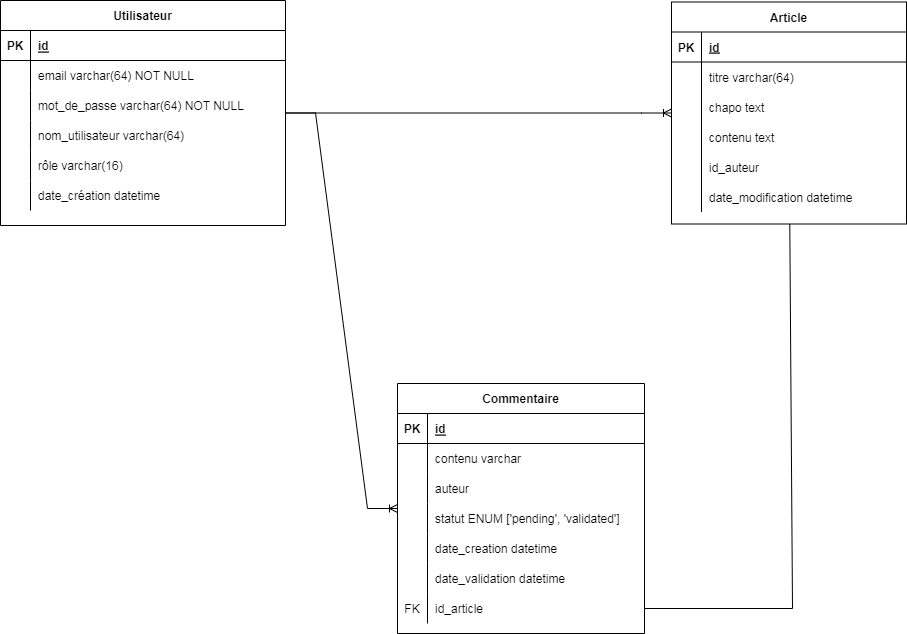

The diagram above was exported from draw.io. Its source (the exported page's mxGraphModel, read from the mxfile embedded in the PNG):
<mxGraphModel dx="528" dy="565" grid="0" gridSize="10" guides="1" tooltips="1" connect="1" arrows="1" fold="1" page="1" pageScale="1" pageWidth="1169" pageHeight="827" math="0" shadow="0">
  <root>
    <mxCell id="0" />
    <mxCell id="1" parent="0" />
    <mxCell id="Of_Uwwb_a9oSiiSaMojb-1" value="Utilisateur" style="shape=table;startSize=30;container=1;collapsible=1;childLayout=tableLayout;fixedRows=1;rowLines=0;fontStyle=1;align=center;resizeLast=1;" parent="1" vertex="1">
      <mxGeometry x="163" y="27" width="285" height="225" as="geometry">
        <mxRectangle x="167" y="120" width="57" height="30" as="alternateBounds" />
      </mxGeometry>
    </mxCell>
    <mxCell id="Of_Uwwb_a9oSiiSaMojb-2" value="" style="shape=partialRectangle;collapsible=0;dropTarget=0;pointerEvents=0;fillColor=none;top=0;left=0;bottom=1;right=0;points=[[0,0.5],[1,0.5]];portConstraint=eastwest;" parent="Of_Uwwb_a9oSiiSaMojb-1" vertex="1">
      <mxGeometry y="30" width="285" height="30" as="geometry" />
    </mxCell>
    <mxCell id="Of_Uwwb_a9oSiiSaMojb-3" value="PK" style="shape=partialRectangle;connectable=0;fillColor=none;top=0;left=0;bottom=0;right=0;fontStyle=1;overflow=hidden;" parent="Of_Uwwb_a9oSiiSaMojb-2" vertex="1">
      <mxGeometry width="30" height="30" as="geometry">
        <mxRectangle width="30" height="30" as="alternateBounds" />
      </mxGeometry>
    </mxCell>
    <mxCell id="Of_Uwwb_a9oSiiSaMojb-4" value="id" style="shape=partialRectangle;connectable=0;fillColor=none;top=0;left=0;bottom=0;right=0;align=left;spacingLeft=6;fontStyle=5;overflow=hidden;" parent="Of_Uwwb_a9oSiiSaMojb-2" vertex="1">
      <mxGeometry x="30" width="255" height="30" as="geometry">
        <mxRectangle width="255" height="30" as="alternateBounds" />
      </mxGeometry>
    </mxCell>
    <mxCell id="Of_Uwwb_a9oSiiSaMojb-5" value="" style="shape=partialRectangle;collapsible=0;dropTarget=0;pointerEvents=0;fillColor=none;top=0;left=0;bottom=0;right=0;points=[[0,0.5],[1,0.5]];portConstraint=eastwest;" parent="Of_Uwwb_a9oSiiSaMojb-1" vertex="1">
      <mxGeometry y="60" width="285" height="30" as="geometry" />
    </mxCell>
    <mxCell id="Of_Uwwb_a9oSiiSaMojb-6" value="" style="shape=partialRectangle;connectable=0;fillColor=none;top=0;left=0;bottom=0;right=0;editable=1;overflow=hidden;" parent="Of_Uwwb_a9oSiiSaMojb-5" vertex="1">
      <mxGeometry width="30" height="30" as="geometry">
        <mxRectangle width="30" height="30" as="alternateBounds" />
      </mxGeometry>
    </mxCell>
    <mxCell id="Of_Uwwb_a9oSiiSaMojb-7" value="email varchar(64) NOT NULL" style="shape=partialRectangle;connectable=0;fillColor=none;top=0;left=0;bottom=0;right=0;align=left;spacingLeft=6;overflow=hidden;" parent="Of_Uwwb_a9oSiiSaMojb-5" vertex="1">
      <mxGeometry x="30" width="255" height="30" as="geometry">
        <mxRectangle width="255" height="30" as="alternateBounds" />
      </mxGeometry>
    </mxCell>
    <mxCell id="Of_Uwwb_a9oSiiSaMojb-8" value="" style="shape=partialRectangle;collapsible=0;dropTarget=0;pointerEvents=0;fillColor=none;top=0;left=0;bottom=0;right=0;points=[[0,0.5],[1,0.5]];portConstraint=eastwest;" parent="Of_Uwwb_a9oSiiSaMojb-1" vertex="1">
      <mxGeometry y="90" width="285" height="30" as="geometry" />
    </mxCell>
    <mxCell id="Of_Uwwb_a9oSiiSaMojb-9" value="" style="shape=partialRectangle;connectable=0;fillColor=none;top=0;left=0;bottom=0;right=0;editable=1;overflow=hidden;" parent="Of_Uwwb_a9oSiiSaMojb-8" vertex="1">
      <mxGeometry width="30" height="30" as="geometry">
        <mxRectangle width="30" height="30" as="alternateBounds" />
      </mxGeometry>
    </mxCell>
    <mxCell id="Of_Uwwb_a9oSiiSaMojb-10" value="mot_de_passe varchar(64) NOT NULL" style="shape=partialRectangle;connectable=0;fillColor=none;top=0;left=0;bottom=0;right=0;align=left;spacingLeft=6;overflow=hidden;" parent="Of_Uwwb_a9oSiiSaMojb-8" vertex="1">
      <mxGeometry x="30" width="255" height="30" as="geometry">
        <mxRectangle width="255" height="30" as="alternateBounds" />
      </mxGeometry>
    </mxCell>
    <mxCell id="Of_Uwwb_a9oSiiSaMojb-11" value="" style="shape=partialRectangle;collapsible=0;dropTarget=0;pointerEvents=0;fillColor=none;top=0;left=0;bottom=0;right=0;points=[[0,0.5],[1,0.5]];portConstraint=eastwest;" parent="Of_Uwwb_a9oSiiSaMojb-1" vertex="1">
      <mxGeometry y="120" width="285" height="30" as="geometry" />
    </mxCell>
    <mxCell id="Of_Uwwb_a9oSiiSaMojb-12" value="" style="shape=partialRectangle;connectable=0;fillColor=none;top=0;left=0;bottom=0;right=0;editable=1;overflow=hidden;" parent="Of_Uwwb_a9oSiiSaMojb-11" vertex="1">
      <mxGeometry width="30" height="30" as="geometry">
        <mxRectangle width="30" height="30" as="alternateBounds" />
      </mxGeometry>
    </mxCell>
    <mxCell id="Of_Uwwb_a9oSiiSaMojb-13" value="nom_utilisateur varchar(64)" style="shape=partialRectangle;connectable=0;fillColor=none;top=0;left=0;bottom=0;right=0;align=left;spacingLeft=6;overflow=hidden;" parent="Of_Uwwb_a9oSiiSaMojb-11" vertex="1">
      <mxGeometry x="30" width="255" height="30" as="geometry">
        <mxRectangle width="255" height="30" as="alternateBounds" />
      </mxGeometry>
    </mxCell>
    <mxCell id="Of_Uwwb_a9oSiiSaMojb-16" value="" style="shape=partialRectangle;collapsible=0;dropTarget=0;pointerEvents=0;fillColor=none;top=0;left=0;bottom=0;right=0;points=[[0,0.5],[1,0.5]];portConstraint=eastwest;" parent="Of_Uwwb_a9oSiiSaMojb-1" vertex="1">
      <mxGeometry y="150" width="285" height="30" as="geometry" />
    </mxCell>
    <mxCell id="Of_Uwwb_a9oSiiSaMojb-17" value="" style="shape=partialRectangle;connectable=0;fillColor=none;top=0;left=0;bottom=0;right=0;editable=1;overflow=hidden;" parent="Of_Uwwb_a9oSiiSaMojb-16" vertex="1">
      <mxGeometry width="30" height="30" as="geometry">
        <mxRectangle width="30" height="30" as="alternateBounds" />
      </mxGeometry>
    </mxCell>
    <mxCell id="Of_Uwwb_a9oSiiSaMojb-18" value="rôle varchar(16)" style="shape=partialRectangle;connectable=0;fillColor=none;top=0;left=0;bottom=0;right=0;align=left;spacingLeft=6;overflow=hidden;" parent="Of_Uwwb_a9oSiiSaMojb-16" vertex="1">
      <mxGeometry x="30" width="255" height="30" as="geometry">
        <mxRectangle width="255" height="30" as="alternateBounds" />
      </mxGeometry>
    </mxCell>
    <mxCell id="Of_Uwwb_a9oSiiSaMojb-26" value="" style="shape=partialRectangle;collapsible=0;dropTarget=0;pointerEvents=0;fillColor=none;top=0;left=0;bottom=0;right=0;points=[[0,0.5],[1,0.5]];portConstraint=eastwest;" parent="Of_Uwwb_a9oSiiSaMojb-1" vertex="1">
      <mxGeometry y="180" width="285" height="30" as="geometry" />
    </mxCell>
    <mxCell id="Of_Uwwb_a9oSiiSaMojb-27" value="" style="shape=partialRectangle;connectable=0;fillColor=none;top=0;left=0;bottom=0;right=0;editable=1;overflow=hidden;" parent="Of_Uwwb_a9oSiiSaMojb-26" vertex="1">
      <mxGeometry width="30" height="30" as="geometry">
        <mxRectangle width="30" height="30" as="alternateBounds" />
      </mxGeometry>
    </mxCell>
    <mxCell id="Of_Uwwb_a9oSiiSaMojb-28" value="date_création datetime" style="shape=partialRectangle;connectable=0;fillColor=none;top=0;left=0;bottom=0;right=0;align=left;spacingLeft=6;overflow=hidden;" parent="Of_Uwwb_a9oSiiSaMojb-26" vertex="1">
      <mxGeometry x="30" width="255" height="30" as="geometry">
        <mxRectangle width="255" height="30" as="alternateBounds" />
      </mxGeometry>
    </mxCell>
    <mxCell id="Of_Uwwb_a9oSiiSaMojb-29" value="Article" style="shape=table;startSize=30;container=1;collapsible=1;childLayout=tableLayout;fixedRows=1;rowLines=0;fontStyle=1;align=center;resizeLast=1;" parent="1" vertex="1">
      <mxGeometry x="834" y="28.5" width="235" height="222" as="geometry" />
    </mxCell>
    <mxCell id="Of_Uwwb_a9oSiiSaMojb-30" value="" style="shape=partialRectangle;collapsible=0;dropTarget=0;pointerEvents=0;fillColor=none;top=0;left=0;bottom=1;right=0;points=[[0,0.5],[1,0.5]];portConstraint=eastwest;" parent="Of_Uwwb_a9oSiiSaMojb-29" vertex="1">
      <mxGeometry y="30" width="235" height="30" as="geometry" />
    </mxCell>
    <mxCell id="Of_Uwwb_a9oSiiSaMojb-31" value="PK" style="shape=partialRectangle;connectable=0;fillColor=none;top=0;left=0;bottom=0;right=0;fontStyle=1;overflow=hidden;" parent="Of_Uwwb_a9oSiiSaMojb-30" vertex="1">
      <mxGeometry width="30" height="30" as="geometry">
        <mxRectangle width="30" height="30" as="alternateBounds" />
      </mxGeometry>
    </mxCell>
    <mxCell id="Of_Uwwb_a9oSiiSaMojb-32" value="id" style="shape=partialRectangle;connectable=0;fillColor=none;top=0;left=0;bottom=0;right=0;align=left;spacingLeft=6;fontStyle=5;overflow=hidden;" parent="Of_Uwwb_a9oSiiSaMojb-30" vertex="1">
      <mxGeometry x="30" width="205" height="30" as="geometry">
        <mxRectangle width="205" height="30" as="alternateBounds" />
      </mxGeometry>
    </mxCell>
    <mxCell id="Of_Uwwb_a9oSiiSaMojb-33" value="" style="shape=partialRectangle;collapsible=0;dropTarget=0;pointerEvents=0;fillColor=none;top=0;left=0;bottom=0;right=0;points=[[0,0.5],[1,0.5]];portConstraint=eastwest;" parent="Of_Uwwb_a9oSiiSaMojb-29" vertex="1">
      <mxGeometry y="60" width="235" height="30" as="geometry" />
    </mxCell>
    <mxCell id="Of_Uwwb_a9oSiiSaMojb-34" value="" style="shape=partialRectangle;connectable=0;fillColor=none;top=0;left=0;bottom=0;right=0;editable=1;overflow=hidden;" parent="Of_Uwwb_a9oSiiSaMojb-33" vertex="1">
      <mxGeometry width="30" height="30" as="geometry">
        <mxRectangle width="30" height="30" as="alternateBounds" />
      </mxGeometry>
    </mxCell>
    <mxCell id="Of_Uwwb_a9oSiiSaMojb-35" value="titre varchar(64)" style="shape=partialRectangle;connectable=0;fillColor=none;top=0;left=0;bottom=0;right=0;align=left;spacingLeft=6;overflow=hidden;" parent="Of_Uwwb_a9oSiiSaMojb-33" vertex="1">
      <mxGeometry x="30" width="205" height="30" as="geometry">
        <mxRectangle width="205" height="30" as="alternateBounds" />
      </mxGeometry>
    </mxCell>
    <mxCell id="Of_Uwwb_a9oSiiSaMojb-94" value="" style="shape=partialRectangle;collapsible=0;dropTarget=0;pointerEvents=0;fillColor=none;top=0;left=0;bottom=0;right=0;points=[[0,0.5],[1,0.5]];portConstraint=eastwest;" parent="Of_Uwwb_a9oSiiSaMojb-29" vertex="1">
      <mxGeometry y="90" width="235" height="30" as="geometry" />
    </mxCell>
    <mxCell id="Of_Uwwb_a9oSiiSaMojb-95" value="" style="shape=partialRectangle;connectable=0;fillColor=none;top=0;left=0;bottom=0;right=0;editable=1;overflow=hidden;" parent="Of_Uwwb_a9oSiiSaMojb-94" vertex="1">
      <mxGeometry width="30" height="30" as="geometry">
        <mxRectangle width="30" height="30" as="alternateBounds" />
      </mxGeometry>
    </mxCell>
    <mxCell id="Of_Uwwb_a9oSiiSaMojb-96" value="chapo text" style="shape=partialRectangle;connectable=0;fillColor=none;top=0;left=0;bottom=0;right=0;align=left;spacingLeft=6;overflow=hidden;" parent="Of_Uwwb_a9oSiiSaMojb-94" vertex="1">
      <mxGeometry x="30" width="205" height="30" as="geometry">
        <mxRectangle width="205" height="30" as="alternateBounds" />
      </mxGeometry>
    </mxCell>
    <mxCell id="Of_Uwwb_a9oSiiSaMojb-36" value="" style="shape=partialRectangle;collapsible=0;dropTarget=0;pointerEvents=0;fillColor=none;top=0;left=0;bottom=0;right=0;points=[[0,0.5],[1,0.5]];portConstraint=eastwest;" parent="Of_Uwwb_a9oSiiSaMojb-29" vertex="1">
      <mxGeometry y="120" width="235" height="30" as="geometry" />
    </mxCell>
    <mxCell id="Of_Uwwb_a9oSiiSaMojb-37" value="" style="shape=partialRectangle;connectable=0;fillColor=none;top=0;left=0;bottom=0;right=0;editable=1;overflow=hidden;" parent="Of_Uwwb_a9oSiiSaMojb-36" vertex="1">
      <mxGeometry width="30" height="30" as="geometry">
        <mxRectangle width="30" height="30" as="alternateBounds" />
      </mxGeometry>
    </mxCell>
    <mxCell id="Of_Uwwb_a9oSiiSaMojb-38" value="contenu text" style="shape=partialRectangle;connectable=0;fillColor=none;top=0;left=0;bottom=0;right=0;align=left;spacingLeft=6;overflow=hidden;" parent="Of_Uwwb_a9oSiiSaMojb-36" vertex="1">
      <mxGeometry x="30" width="205" height="30" as="geometry">
        <mxRectangle width="205" height="30" as="alternateBounds" />
      </mxGeometry>
    </mxCell>
    <mxCell id="jnaZPf9-9sHkwgslRiEh-20" value="" style="shape=tableRow;horizontal=0;startSize=0;swimlaneHead=0;swimlaneBody=0;fillColor=none;collapsible=0;dropTarget=0;points=[[0,0.5],[1,0.5]];portConstraint=eastwest;top=0;left=0;right=0;bottom=0;" parent="Of_Uwwb_a9oSiiSaMojb-29" vertex="1">
      <mxGeometry y="150" width="235" height="30" as="geometry" />
    </mxCell>
    <mxCell id="jnaZPf9-9sHkwgslRiEh-21" value="" style="shape=partialRectangle;connectable=0;fillColor=none;top=0;left=0;bottom=0;right=0;editable=1;overflow=hidden;" parent="jnaZPf9-9sHkwgslRiEh-20" vertex="1">
      <mxGeometry width="30" height="30" as="geometry">
        <mxRectangle width="30" height="30" as="alternateBounds" />
      </mxGeometry>
    </mxCell>
    <mxCell id="jnaZPf9-9sHkwgslRiEh-22" value="id_auteur" style="shape=partialRectangle;connectable=0;fillColor=none;top=0;left=0;bottom=0;right=0;align=left;spacingLeft=6;overflow=hidden;" parent="jnaZPf9-9sHkwgslRiEh-20" vertex="1">
      <mxGeometry x="30" width="205" height="30" as="geometry">
        <mxRectangle width="205" height="30" as="alternateBounds" />
      </mxGeometry>
    </mxCell>
    <mxCell id="Of_Uwwb_a9oSiiSaMojb-39" value="" style="shape=partialRectangle;collapsible=0;dropTarget=0;pointerEvents=0;fillColor=none;top=0;left=0;bottom=0;right=0;points=[[0,0.5],[1,0.5]];portConstraint=eastwest;" parent="Of_Uwwb_a9oSiiSaMojb-29" vertex="1">
      <mxGeometry y="180" width="235" height="30" as="geometry" />
    </mxCell>
    <mxCell id="Of_Uwwb_a9oSiiSaMojb-40" value="" style="shape=partialRectangle;connectable=0;fillColor=none;top=0;left=0;bottom=0;right=0;editable=1;overflow=hidden;" parent="Of_Uwwb_a9oSiiSaMojb-39" vertex="1">
      <mxGeometry width="30" height="30" as="geometry">
        <mxRectangle width="30" height="30" as="alternateBounds" />
      </mxGeometry>
    </mxCell>
    <mxCell id="Of_Uwwb_a9oSiiSaMojb-41" value="date_modification datetime" style="shape=partialRectangle;connectable=0;fillColor=none;top=0;left=0;bottom=0;right=0;align=left;spacingLeft=6;overflow=hidden;" parent="Of_Uwwb_a9oSiiSaMojb-39" vertex="1">
      <mxGeometry x="30" width="205" height="30" as="geometry">
        <mxRectangle width="205" height="30" as="alternateBounds" />
      </mxGeometry>
    </mxCell>
    <mxCell id="Of_Uwwb_a9oSiiSaMojb-48" value="Commentaire" style="shape=table;startSize=30;container=1;collapsible=1;childLayout=tableLayout;fixedRows=1;rowLines=0;fontStyle=1;align=center;resizeLast=1;" parent="1" vertex="1">
      <mxGeometry x="560" y="410" width="247" height="250" as="geometry" />
    </mxCell>
    <mxCell id="Of_Uwwb_a9oSiiSaMojb-49" value="" style="shape=partialRectangle;collapsible=0;dropTarget=0;pointerEvents=0;fillColor=none;top=0;left=0;bottom=1;right=0;points=[[0,0.5],[1,0.5]];portConstraint=eastwest;" parent="Of_Uwwb_a9oSiiSaMojb-48" vertex="1">
      <mxGeometry y="30" width="247" height="30" as="geometry" />
    </mxCell>
    <mxCell id="Of_Uwwb_a9oSiiSaMojb-50" value="PK" style="shape=partialRectangle;connectable=0;fillColor=none;top=0;left=0;bottom=0;right=0;fontStyle=1;overflow=hidden;" parent="Of_Uwwb_a9oSiiSaMojb-49" vertex="1">
      <mxGeometry width="30" height="30" as="geometry">
        <mxRectangle width="30" height="30" as="alternateBounds" />
      </mxGeometry>
    </mxCell>
    <mxCell id="Of_Uwwb_a9oSiiSaMojb-51" value="id" style="shape=partialRectangle;connectable=0;fillColor=none;top=0;left=0;bottom=0;right=0;align=left;spacingLeft=6;fontStyle=5;overflow=hidden;" parent="Of_Uwwb_a9oSiiSaMojb-49" vertex="1">
      <mxGeometry x="30" width="217" height="30" as="geometry">
        <mxRectangle width="217" height="30" as="alternateBounds" />
      </mxGeometry>
    </mxCell>
    <mxCell id="Of_Uwwb_a9oSiiSaMojb-52" value="" style="shape=partialRectangle;collapsible=0;dropTarget=0;pointerEvents=0;fillColor=none;top=0;left=0;bottom=0;right=0;points=[[0,0.5],[1,0.5]];portConstraint=eastwest;" parent="Of_Uwwb_a9oSiiSaMojb-48" vertex="1">
      <mxGeometry y="60" width="247" height="30" as="geometry" />
    </mxCell>
    <mxCell id="Of_Uwwb_a9oSiiSaMojb-53" value="" style="shape=partialRectangle;connectable=0;fillColor=none;top=0;left=0;bottom=0;right=0;editable=1;overflow=hidden;" parent="Of_Uwwb_a9oSiiSaMojb-52" vertex="1">
      <mxGeometry width="30" height="30" as="geometry">
        <mxRectangle width="30" height="30" as="alternateBounds" />
      </mxGeometry>
    </mxCell>
    <mxCell id="Of_Uwwb_a9oSiiSaMojb-54" value="contenu varchar" style="shape=partialRectangle;connectable=0;fillColor=none;top=0;left=0;bottom=0;right=0;align=left;spacingLeft=6;overflow=hidden;" parent="Of_Uwwb_a9oSiiSaMojb-52" vertex="1">
      <mxGeometry x="30" width="217" height="30" as="geometry">
        <mxRectangle width="217" height="30" as="alternateBounds" />
      </mxGeometry>
    </mxCell>
    <mxCell id="jnaZPf9-9sHkwgslRiEh-23" value="" style="shape=tableRow;horizontal=0;startSize=0;swimlaneHead=0;swimlaneBody=0;fillColor=none;collapsible=0;dropTarget=0;points=[[0,0.5],[1,0.5]];portConstraint=eastwest;top=0;left=0;right=0;bottom=0;" parent="Of_Uwwb_a9oSiiSaMojb-48" vertex="1">
      <mxGeometry y="90" width="247" height="30" as="geometry" />
    </mxCell>
    <mxCell id="jnaZPf9-9sHkwgslRiEh-24" value="" style="shape=partialRectangle;connectable=0;fillColor=none;top=0;left=0;bottom=0;right=0;editable=1;overflow=hidden;" parent="jnaZPf9-9sHkwgslRiEh-23" vertex="1">
      <mxGeometry width="30" height="30" as="geometry">
        <mxRectangle width="30" height="30" as="alternateBounds" />
      </mxGeometry>
    </mxCell>
    <mxCell id="jnaZPf9-9sHkwgslRiEh-25" value="auteur" style="shape=partialRectangle;connectable=0;fillColor=none;top=0;left=0;bottom=0;right=0;align=left;spacingLeft=6;overflow=hidden;" parent="jnaZPf9-9sHkwgslRiEh-23" vertex="1">
      <mxGeometry x="30" width="217" height="30" as="geometry">
        <mxRectangle width="217" height="30" as="alternateBounds" />
      </mxGeometry>
    </mxCell>
    <mxCell id="Of_Uwwb_a9oSiiSaMojb-55" value="" style="shape=partialRectangle;collapsible=0;dropTarget=0;pointerEvents=0;fillColor=none;top=0;left=0;bottom=0;right=0;points=[[0,0.5],[1,0.5]];portConstraint=eastwest;" parent="Of_Uwwb_a9oSiiSaMojb-48" vertex="1">
      <mxGeometry y="120" width="247" height="30" as="geometry" />
    </mxCell>
    <mxCell id="Of_Uwwb_a9oSiiSaMojb-56" value="" style="shape=partialRectangle;connectable=0;fillColor=none;top=0;left=0;bottom=0;right=0;editable=1;overflow=hidden;" parent="Of_Uwwb_a9oSiiSaMojb-55" vertex="1">
      <mxGeometry width="30" height="30" as="geometry">
        <mxRectangle width="30" height="30" as="alternateBounds" />
      </mxGeometry>
    </mxCell>
    <mxCell id="Of_Uwwb_a9oSiiSaMojb-57" value="statut ENUM ['pending', 'validated']" style="shape=partialRectangle;connectable=0;fillColor=none;top=0;left=0;bottom=0;right=0;align=left;spacingLeft=6;overflow=hidden;" parent="Of_Uwwb_a9oSiiSaMojb-55" vertex="1">
      <mxGeometry x="30" width="217" height="30" as="geometry">
        <mxRectangle width="217" height="30" as="alternateBounds" />
      </mxGeometry>
    </mxCell>
    <mxCell id="jnaZPf9-9sHkwgslRiEh-4" value="" style="shape=tableRow;horizontal=0;startSize=0;swimlaneHead=0;swimlaneBody=0;fillColor=none;collapsible=0;dropTarget=0;points=[[0,0.5],[1,0.5]];portConstraint=eastwest;top=0;left=0;right=0;bottom=0;" parent="Of_Uwwb_a9oSiiSaMojb-48" vertex="1">
      <mxGeometry y="150" width="247" height="30" as="geometry" />
    </mxCell>
    <mxCell id="jnaZPf9-9sHkwgslRiEh-5" value="" style="shape=partialRectangle;connectable=0;fillColor=none;top=0;left=0;bottom=0;right=0;editable=1;overflow=hidden;" parent="jnaZPf9-9sHkwgslRiEh-4" vertex="1">
      <mxGeometry width="30" height="30" as="geometry">
        <mxRectangle width="30" height="30" as="alternateBounds" />
      </mxGeometry>
    </mxCell>
    <mxCell id="jnaZPf9-9sHkwgslRiEh-6" value="date_creation datetime" style="shape=partialRectangle;connectable=0;fillColor=none;top=0;left=0;bottom=0;right=0;align=left;spacingLeft=6;overflow=hidden;" parent="jnaZPf9-9sHkwgslRiEh-4" vertex="1">
      <mxGeometry x="30" width="217" height="30" as="geometry">
        <mxRectangle width="217" height="30" as="alternateBounds" />
      </mxGeometry>
    </mxCell>
    <mxCell id="Of_Uwwb_a9oSiiSaMojb-63" value="" style="shape=partialRectangle;collapsible=0;dropTarget=0;pointerEvents=0;fillColor=none;top=0;left=0;bottom=0;right=0;points=[[0,0.5],[1,0.5]];portConstraint=eastwest;" parent="Of_Uwwb_a9oSiiSaMojb-48" vertex="1">
      <mxGeometry y="180" width="247" height="30" as="geometry" />
    </mxCell>
    <mxCell id="Of_Uwwb_a9oSiiSaMojb-64" value="" style="shape=partialRectangle;connectable=0;fillColor=none;top=0;left=0;bottom=0;right=0;editable=1;overflow=hidden;" parent="Of_Uwwb_a9oSiiSaMojb-63" vertex="1">
      <mxGeometry width="30" height="30" as="geometry">
        <mxRectangle width="30" height="30" as="alternateBounds" />
      </mxGeometry>
    </mxCell>
    <mxCell id="Of_Uwwb_a9oSiiSaMojb-65" value="date_validation datetime" style="shape=partialRectangle;connectable=0;fillColor=none;top=0;left=0;bottom=0;right=0;align=left;spacingLeft=6;overflow=hidden;" parent="Of_Uwwb_a9oSiiSaMojb-63" vertex="1">
      <mxGeometry x="30" width="217" height="30" as="geometry">
        <mxRectangle width="217" height="30" as="alternateBounds" />
      </mxGeometry>
    </mxCell>
    <mxCell id="EPDNLt6hTGw4PCBlFuPs-1" value="" style="shape=tableRow;horizontal=0;startSize=0;swimlaneHead=0;swimlaneBody=0;fillColor=none;collapsible=0;dropTarget=0;points=[[0,0.5],[1,0.5]];portConstraint=eastwest;top=0;left=0;right=0;bottom=0;" parent="Of_Uwwb_a9oSiiSaMojb-48" vertex="1">
      <mxGeometry y="210" width="247" height="30" as="geometry" />
    </mxCell>
    <mxCell id="EPDNLt6hTGw4PCBlFuPs-2" value="FK" style="shape=partialRectangle;connectable=0;fillColor=none;top=0;left=0;bottom=0;right=0;fontStyle=0;overflow=hidden;" parent="EPDNLt6hTGw4PCBlFuPs-1" vertex="1">
      <mxGeometry width="30" height="30" as="geometry">
        <mxRectangle width="30" height="30" as="alternateBounds" />
      </mxGeometry>
    </mxCell>
    <mxCell id="EPDNLt6hTGw4PCBlFuPs-3" value="id_article" style="shape=partialRectangle;connectable=0;fillColor=none;top=0;left=0;bottom=0;right=0;align=left;spacingLeft=6;fontStyle=0;overflow=hidden;" parent="EPDNLt6hTGw4PCBlFuPs-1" vertex="1">
      <mxGeometry x="30" width="217" height="30" as="geometry">
        <mxRectangle width="217" height="30" as="alternateBounds" />
      </mxGeometry>
    </mxCell>
    <mxCell id="96Y5MvcRa5GuIPdw_CU--42" value="" style="endArrow=none;html=1;rounded=0;targetPerimeterSpacing=0;" parent="1" source="EPDNLt6hTGw4PCBlFuPs-1" target="Of_Uwwb_a9oSiiSaMojb-29" edge="1">
      <mxGeometry relative="1" as="geometry">
        <mxPoint x="948.8529411764705" y="477" as="sourcePoint" />
        <mxPoint x="745" y="346" as="targetPoint" />
        <Array as="points">
          <mxPoint x="955" y="635" />
        </Array>
      </mxGeometry>
    </mxCell>
    <mxCell id="96Y5MvcRa5GuIPdw_CU--54" value="" style="edgeStyle=entityRelationEdgeStyle;fontSize=12;html=1;endArrow=ERoneToMany;rounded=0;targetPerimeterSpacing=0;" parent="1" source="Of_Uwwb_a9oSiiSaMojb-1" target="Of_Uwwb_a9oSiiSaMojb-29" edge="1">
      <mxGeometry width="100" height="100" relative="1" as="geometry">
        <mxPoint x="458" y="408" as="sourcePoint" />
        <mxPoint x="558" y="308" as="targetPoint" />
      </mxGeometry>
    </mxCell>
    <mxCell id="jnaZPf9-9sHkwgslRiEh-26" value="" style="edgeStyle=entityRelationEdgeStyle;fontSize=12;html=1;endArrow=ERoneToMany;rounded=0;targetPerimeterSpacing=0;" parent="1" source="Of_Uwwb_a9oSiiSaMojb-1" target="Of_Uwwb_a9oSiiSaMojb-48" edge="1">
      <mxGeometry width="100" height="100" relative="1" as="geometry">
        <mxPoint x="458" y="149.5" as="sourcePoint" />
        <mxPoint x="847" y="145" as="targetPoint" />
      </mxGeometry>
    </mxCell>
  </root>
</mxGraphModel>